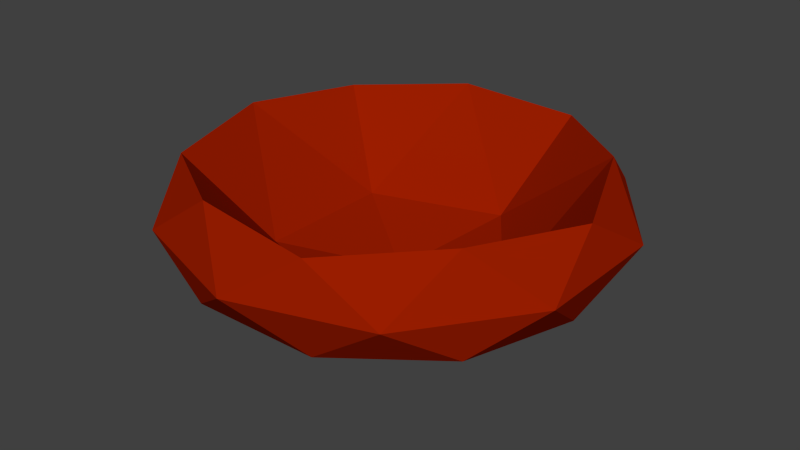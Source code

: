 # Source: nest.blend  (saved by Blender 2.76.0; exported with 4.5.12 LTS)
import bpy
from mathutils import Matrix  # noqa: F401  (used for matrix-valued properties, if any)

bpy.ops.wm.read_factory_settings(use_empty=True)
scene = bpy.context.scene
scene.name = 'Scene'

# ---- collections
col_collection_1 = bpy.data.collections.new('Collection 1'); scene.collection.children.link(col_collection_1)

# ---- materials (node trees are filled in below, after node groups)
mat_material = bpy.data.materials.new('Material')
mat_material.alpha_threshold = 0.0
mat_material.use_transparent_shadow = False
mat_material.diffuse_color = (0.317, 0.01249, 0.0, 1.0)
mat_material.roughness = 0.5

# ---- material node trees

# ---- world
world_world = bpy.data.worlds.new('World'); scene.world = world_world
world_world.color = (0.05088, 0.05088, 0.05088)
world_world.use_sun_shadow = False
world_world.sun_shadow_jitter_overblur = 0.0
world_world.cycles.sampling_method = 'MANUAL'
world_world.cycles.sample_map_resolution = 256

# ---- meshes
me_icosphere = bpy.data.meshes.new('Icosphere')
me_icosphere.from_pydata([(0.0, 0.0, -1.315), (2.171, -1.577, -0.5882), (-0.8292, -2.552, -0.5882), (-2.683, 0.0, -0.5882), (-0.8292, 2.552, -0.5882), (2.171, 1.577, -0.5882), (0.8292, -2.552, 0.5882), (-2.171, -1.577, 0.5882), (-2.171, 1.577, 0.5882), (0.8292, 2.552, 0.5882), (2.683, 0.0, 0.5882), (0.0, 0.0, -0.917), (-0.4874, -1.5, -1.119), (1.276, -0.927, -1.119), (0.7886, -2.427, -0.6915), (2.552, 0.0, -0.6915), (1.276, 0.927, -1.119), (-1.577, 0.0, -1.119), (-2.065, -1.5, -0.6915), (-0.4874, 1.5, -1.119), (-2.065, 1.5, -0.6915), (0.7886, 2.427, -0.6915), (2.853, -0.927, 6.97e-10), (2.853, 0.927, 6.97e-10), (0.0, -3.0, 6.97e-10), (1.763, -2.427, 6.97e-10), (-2.853, -0.927, 6.97e-10), (-1.763, -2.427, 6.97e-10), (-1.763, 2.427, 6.97e-10), (-2.853, 0.927, 6.97e-10), (1.763, 2.427, 6.97e-10), (0.0, 3.0, 6.97e-10), (2.065, -1.5, 0.6915), (-0.7886, -2.427, 0.6915), (-2.552, 0.0, 0.6915), (-0.7886, 2.427, 0.6915), (2.065, 1.5, 0.6915), (0.4874, -1.5, -0.5985), (1.577, 0.0, -0.5985), (-1.276, -0.927, -0.5985), (-1.276, 0.927, -0.5985), (0.4874, 1.5, -0.5985)], [], [(0, 13, 12), (1, 13, 15), (0, 12, 17), (0, 17, 19), (0, 19, 16), (1, 15, 22), (2, 14, 24), (3, 18, 26), (4, 20, 28), (5, 21, 30), (1, 22, 25), (2, 24, 27), (3, 26, 29), (4, 28, 31), (5, 30, 23), (6, 32, 37), (7, 33, 39), (8, 34, 40), (9, 35, 41), (10, 36, 38), (38, 41, 11), (38, 36, 41), (36, 9, 41), (41, 40, 11), (41, 35, 40), (35, 8, 40), (40, 39, 11), (40, 34, 39), (34, 7, 39), (39, 37, 11), (39, 33, 37), (33, 6, 37), (37, 38, 11), (37, 32, 38), (32, 10, 38), (23, 36, 10), (23, 30, 36), (30, 9, 36), (31, 35, 9), (31, 28, 35), (28, 8, 35), (29, 34, 8), (29, 26, 34), (26, 7, 34), (27, 33, 7), (27, 24, 33), (24, 6, 33), (25, 32, 6), (25, 22, 32), (22, 10, 32), (30, 31, 9), (30, 21, 31), (21, 4, 31), (28, 29, 8), (28, 20, 29), (20, 3, 29), (26, 27, 7), (26, 18, 27), (18, 2, 27), (24, 25, 6), (24, 14, 25), (14, 1, 25), (22, 23, 10), (22, 15, 23), (15, 5, 23), (16, 21, 5), (16, 19, 21), (19, 4, 21), (19, 20, 4), (19, 17, 20), (17, 3, 20), (17, 18, 3), (17, 12, 18), (12, 2, 18), (15, 16, 5), (15, 13, 16), (13, 0, 16), (12, 14, 2), (12, 13, 14), (13, 1, 14)])
me_icosphere.materials.append(mat_material)
me_icosphere.use_remesh_preserve_volume = False
me_icosphere.use_remesh_preserve_attributes = False
me_icosphere.use_mirror_vertex_groups = False
me_icosphere.update()

# ---- objects
ob_icosphere = bpy.data.objects.new('Icosphere', me_icosphere)

# ---- transforms, parenting, visibility, modifiers, constraints
ob_icosphere.location = (0.0, 0.0, 0.0)
ob_icosphere.lineart.crease_threshold = 0.0

# ---- collection membership
col_collection_1.objects.link(ob_icosphere)

# ---- scene / render settings (as saved in the file)
scene.frame_start = 1; scene.frame_end = 250; scene.frame_set(1)
scene.render.engine = 'BLENDER_EEVEE_NEXT'
scene.render.resolution_percentage = 50
scene.render.dither_intensity = 0.0
scene.cycles.use_denoising = False
scene.cycles.samples = 10
scene.cycles.sampling_pattern = 'TABULATED_SOBOL'
scene.cycles.light_sampling_threshold = 0.0
scene.cycles.use_adaptive_sampling = False
scene.cycles.use_light_tree = False
scene.cycles.blur_glossy = 0.0
scene.cycles.pixel_filter_type = 'GAUSSIAN'
scene.cycles.sample_clamp_indirect = 0.0
scene.view_settings.view_transform = 'Standard'
bpy.context.view_layer.update()

# ---- added for rendering (the .blend has no active camera and no usable light): camera, sun
cam_auto = bpy.data.cameras.new('AutoCamera')
cam_auto.lens = 50.0
cam_auto.sensor_width = 36.0
cam_auto.clip_end = 1000.0
ob_auto_camera = bpy.data.objects.new('AutoCamera', cam_auto)
scene.collection.objects.link(ob_auto_camera)
ob_auto_camera.location = (7.88285, -9.45942, 5.9944)
ob_auto_camera.rotation_euler = (1.09748, -7.21219e-08, 0.694738)
scene.camera = ob_auto_camera
light_auto_sun = bpy.data.lights.new('AutoSun', 'SUN')
light_auto_sun.energy = 3.0
light_auto_sun.angle = 0.0523599
ob_auto_sun = bpy.data.objects.new('AutoSun', light_auto_sun)
scene.collection.objects.link(ob_auto_sun)
ob_auto_sun.rotation_euler = (0.872665, 0.174533, 0.523599)
bpy.context.view_layer.update()
